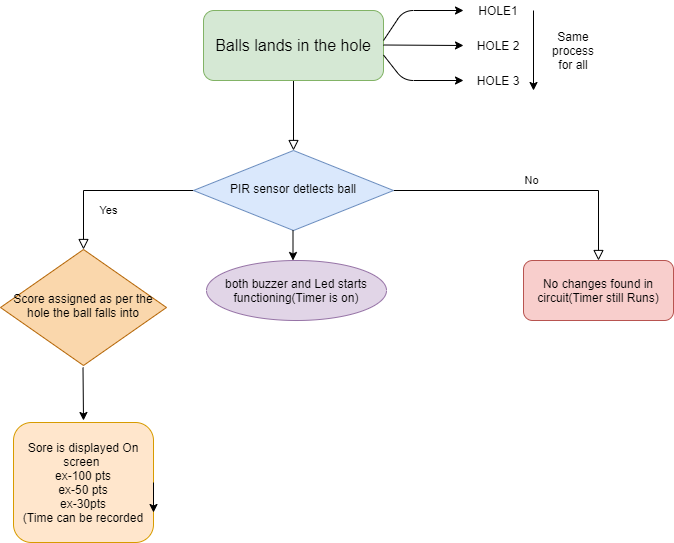

The diagram above was exported from draw.io. Its source (the exported page's mxGraphModel, read from the mxfile embedded in the PNG):
<mxGraphModel dx="1038" dy="489" grid="0" gridSize="10" guides="1" tooltips="1" connect="1" arrows="1" fold="1" page="1" pageScale="1" pageWidth="827" pageHeight="1169" math="0" shadow="0">
  <root>
    <mxCell id="WIyWlLk6GJQsqaUBKTNV-0" />
    <mxCell id="WIyWlLk6GJQsqaUBKTNV-1" parent="WIyWlLk6GJQsqaUBKTNV-0" />
    <mxCell id="WIyWlLk6GJQsqaUBKTNV-2" value="" style="rounded=0;html=1;jettySize=auto;orthogonalLoop=1;fontSize=11;endArrow=block;endFill=0;endSize=8;strokeWidth=1;shadow=0;labelBackgroundColor=none;edgeStyle=orthogonalEdgeStyle;" parent="WIyWlLk6GJQsqaUBKTNV-1" source="WIyWlLk6GJQsqaUBKTNV-3" target="WIyWlLk6GJQsqaUBKTNV-6" edge="1">
      <mxGeometry relative="1" as="geometry" />
    </mxCell>
    <mxCell id="WIyWlLk6GJQsqaUBKTNV-3" value="&lt;font size=&quot;3&quot;&gt;Balls lands in the hole&lt;/font&gt;" style="rounded=1;whiteSpace=wrap;html=1;fontSize=12;glass=0;strokeWidth=1;shadow=0;fillColor=#d5e8d4;strokeColor=#82b366;" parent="WIyWlLk6GJQsqaUBKTNV-1" vertex="1">
      <mxGeometry x="290" y="40" width="180" height="70" as="geometry" />
    </mxCell>
    <mxCell id="WIyWlLk6GJQsqaUBKTNV-4" value="Yes" style="rounded=0;html=1;jettySize=auto;orthogonalLoop=1;fontSize=11;endArrow=block;endFill=0;endSize=8;strokeWidth=1;shadow=0;labelBackgroundColor=none;edgeStyle=orthogonalEdgeStyle;exitX=0;exitY=0.5;exitDx=0;exitDy=0;" parent="WIyWlLk6GJQsqaUBKTNV-1" source="WIyWlLk6GJQsqaUBKTNV-6" target="WIyWlLk6GJQsqaUBKTNV-10" edge="1">
      <mxGeometry y="20" relative="1" as="geometry">
        <mxPoint as="offset" />
        <mxPoint x="140" y="210" as="sourcePoint" />
      </mxGeometry>
    </mxCell>
    <mxCell id="WIyWlLk6GJQsqaUBKTNV-5" value="No" style="edgeStyle=orthogonalEdgeStyle;rounded=0;html=1;jettySize=auto;orthogonalLoop=1;fontSize=11;endArrow=block;endFill=0;endSize=8;strokeWidth=1;shadow=0;labelBackgroundColor=none;" parent="WIyWlLk6GJQsqaUBKTNV-1" source="WIyWlLk6GJQsqaUBKTNV-6" target="WIyWlLk6GJQsqaUBKTNV-7" edge="1">
      <mxGeometry y="10" relative="1" as="geometry">
        <mxPoint as="offset" />
      </mxGeometry>
    </mxCell>
    <mxCell id="WIyWlLk6GJQsqaUBKTNV-6" value="PIR sensor detlects ball" style="rhombus;whiteSpace=wrap;html=1;shadow=0;fontFamily=Helvetica;fontSize=12;align=center;strokeWidth=1;spacing=6;spacingTop=-4;fillColor=#dae8fc;strokeColor=#6c8ebf;" parent="WIyWlLk6GJQsqaUBKTNV-1" vertex="1">
      <mxGeometry x="280" y="180" width="200" height="80" as="geometry" />
    </mxCell>
    <mxCell id="WIyWlLk6GJQsqaUBKTNV-7" value="No changes found in circuit(Timer still Runs)" style="rounded=1;whiteSpace=wrap;html=1;fontSize=12;glass=0;strokeWidth=1;shadow=0;fillColor=#f8cecc;strokeColor=#b85450;" parent="WIyWlLk6GJQsqaUBKTNV-1" vertex="1">
      <mxGeometry x="610" y="290" width="150" height="60" as="geometry" />
    </mxCell>
    <mxCell id="WIyWlLk6GJQsqaUBKTNV-10" value="Score assigned as per the hole the ball falls into" style="rhombus;whiteSpace=wrap;html=1;shadow=0;fontFamily=Helvetica;fontSize=12;align=center;strokeWidth=1;spacing=6;spacingTop=-4;direction=south;fillColor=#fad7ac;strokeColor=#b46504;" parent="WIyWlLk6GJQsqaUBKTNV-1" vertex="1">
      <mxGeometry x="87" y="279" width="166" height="116" as="geometry" />
    </mxCell>
    <mxCell id="WIyWlLk6GJQsqaUBKTNV-11" value="Sore is displayed On&lt;br&gt;screen&amp;nbsp;&lt;br&gt;ex-100 pts&lt;br&gt;ex-50 pts&lt;br&gt;ex-30pts&lt;br&gt;(Time can be recorded" style="rounded=1;whiteSpace=wrap;html=1;fontSize=12;glass=0;strokeWidth=1;shadow=0;fillColor=#ffe6cc;strokeColor=#d79b00;" parent="WIyWlLk6GJQsqaUBKTNV-1" vertex="1">
      <mxGeometry x="100" y="452" width="140" height="120" as="geometry" />
    </mxCell>
    <mxCell id="RSbVSyd4P8yyGlJUaces-1" value="both buzzer and Led starts functioning(Timer is on)" style="ellipse;whiteSpace=wrap;html=1;fillColor=#e1d5e7;strokeColor=#9673a6;" vertex="1" parent="WIyWlLk6GJQsqaUBKTNV-1">
      <mxGeometry x="293" y="290" width="180" height="60" as="geometry" />
    </mxCell>
    <mxCell id="RSbVSyd4P8yyGlJUaces-2" style="edgeStyle=orthogonalEdgeStyle;rounded=0;orthogonalLoop=1;jettySize=auto;html=1;exitX=1;exitY=0.5;exitDx=0;exitDy=0;entryX=1;entryY=0.75;entryDx=0;entryDy=0;" edge="1" parent="WIyWlLk6GJQsqaUBKTNV-1" source="WIyWlLk6GJQsqaUBKTNV-11" target="WIyWlLk6GJQsqaUBKTNV-11">
      <mxGeometry relative="1" as="geometry" />
    </mxCell>
    <mxCell id="RSbVSyd4P8yyGlJUaces-3" value="" style="endArrow=classic;html=1;" edge="1" parent="WIyWlLk6GJQsqaUBKTNV-1">
      <mxGeometry width="50" height="50" relative="1" as="geometry">
        <mxPoint x="379.5" y="260" as="sourcePoint" />
        <mxPoint x="379.5" y="290" as="targetPoint" />
      </mxGeometry>
    </mxCell>
    <mxCell id="RSbVSyd4P8yyGlJUaces-4" value="" style="endArrow=classic;html=1;" edge="1" parent="WIyWlLk6GJQsqaUBKTNV-1">
      <mxGeometry width="50" height="50" relative="1" as="geometry">
        <mxPoint x="470" y="70" as="sourcePoint" />
        <mxPoint x="550" y="40" as="targetPoint" />
        <Array as="points">
          <mxPoint x="490" y="40" />
        </Array>
      </mxGeometry>
    </mxCell>
    <mxCell id="RSbVSyd4P8yyGlJUaces-5" value="" style="endArrow=classic;html=1;" edge="1" parent="WIyWlLk6GJQsqaUBKTNV-1">
      <mxGeometry width="50" height="50" relative="1" as="geometry">
        <mxPoint x="470" y="74.5" as="sourcePoint" />
        <mxPoint x="550" y="75" as="targetPoint" />
      </mxGeometry>
    </mxCell>
    <mxCell id="RSbVSyd4P8yyGlJUaces-7" value="" style="endArrow=classic;html=1;" edge="1" parent="WIyWlLk6GJQsqaUBKTNV-1">
      <mxGeometry width="50" height="50" relative="1" as="geometry">
        <mxPoint x="470" y="84.5" as="sourcePoint" />
        <mxPoint x="550" y="110" as="targetPoint" />
        <Array as="points">
          <mxPoint x="490" y="110" />
        </Array>
      </mxGeometry>
    </mxCell>
    <mxCell id="RSbVSyd4P8yyGlJUaces-8" value="HOLE1" style="text;html=1;strokeColor=none;fillColor=none;align=center;verticalAlign=middle;whiteSpace=wrap;rounded=0;" vertex="1" parent="WIyWlLk6GJQsqaUBKTNV-1">
      <mxGeometry x="565" y="30" width="40" height="20" as="geometry" />
    </mxCell>
    <mxCell id="RSbVSyd4P8yyGlJUaces-9" value="HOLE 2" style="text;html=1;strokeColor=none;fillColor=none;align=center;verticalAlign=middle;whiteSpace=wrap;rounded=0;" vertex="1" parent="WIyWlLk6GJQsqaUBKTNV-1">
      <mxGeometry x="560" y="65" width="50" height="20" as="geometry" />
    </mxCell>
    <mxCell id="RSbVSyd4P8yyGlJUaces-10" value="HOLE 3" style="text;html=1;strokeColor=none;fillColor=none;align=center;verticalAlign=middle;whiteSpace=wrap;rounded=0;" vertex="1" parent="WIyWlLk6GJQsqaUBKTNV-1">
      <mxGeometry x="560" y="100" width="50" height="20" as="geometry" />
    </mxCell>
    <mxCell id="RSbVSyd4P8yyGlJUaces-11" value="" style="endArrow=classic;html=1;" edge="1" parent="WIyWlLk6GJQsqaUBKTNV-1">
      <mxGeometry width="50" height="50" relative="1" as="geometry">
        <mxPoint x="620" y="40" as="sourcePoint" />
        <mxPoint x="620" y="120" as="targetPoint" />
      </mxGeometry>
    </mxCell>
    <mxCell id="RSbVSyd4P8yyGlJUaces-12" value="Same process for all" style="text;html=1;strokeColor=none;fillColor=none;align=center;verticalAlign=middle;whiteSpace=wrap;rounded=0;" vertex="1" parent="WIyWlLk6GJQsqaUBKTNV-1">
      <mxGeometry x="640" y="70" width="40" height="20" as="geometry" />
    </mxCell>
    <mxCell id="RSbVSyd4P8yyGlJUaces-13" value="" style="endArrow=classic;html=1;" edge="1" parent="WIyWlLk6GJQsqaUBKTNV-1">
      <mxGeometry width="50" height="50" relative="1" as="geometry">
        <mxPoint x="169.5" y="397" as="sourcePoint" />
        <mxPoint x="170" y="450" as="targetPoint" />
      </mxGeometry>
    </mxCell>
  </root>
</mxGraphModel>